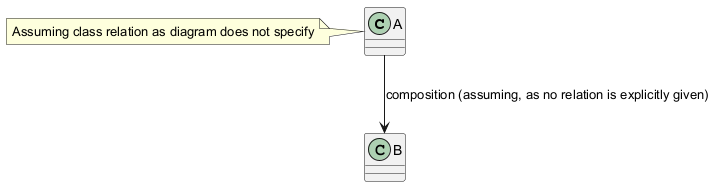

The diagram above was rendered by PlantUML. Its source (embedded in the PNG):
@startuml
class A
class B
A --> B : composition (assuming, as no relation is explicitly given)
note left of A : Assuming class relation as diagram does not specify
@enduml